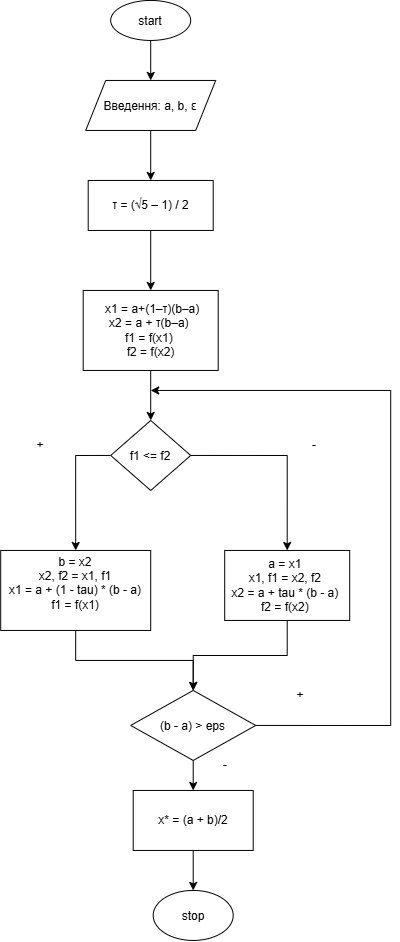

The diagram above was exported from draw.io. Its source (the exported page's mxGraphModel, read from the mxfile embedded in the PNG):
<mxGraphModel dx="896" dy="572" grid="1" gridSize="10" guides="1" tooltips="1" connect="1" arrows="1" fold="1" page="1" pageScale="1" pageWidth="827" pageHeight="1169" background="light-dark(#FFFFFF,#121212)" math="0" shadow="0">
  <root>
    <mxCell id="0" />
    <mxCell id="1" parent="0" />
    <mxCell id="9y_cen3yBtFyJhJgxwWU-3" edge="1" parent="1" source="9y_cen3yBtFyJhJgxwWU-1" style="edgeStyle=orthogonalEdgeStyle;rounded=0;orthogonalLoop=1;jettySize=auto;html=1;exitX=0.5;exitY=1;exitDx=0;exitDy=0;entryX=0.5;entryY=0;entryDx=0;entryDy=0;" target="9y_cen3yBtFyJhJgxwWU-2">
      <mxGeometry relative="1" as="geometry" />
    </mxCell>
    <mxCell id="9y_cen3yBtFyJhJgxwWU-1" parent="1" style="ellipse;whiteSpace=wrap;html=1;shapeInside=1;" value="start" vertex="1">
      <mxGeometry height="40" width="80" x="240" y="80" as="geometry" />
    </mxCell>
    <mxCell id="9y_cen3yBtFyJhJgxwWU-5" edge="1" parent="1" source="9y_cen3yBtFyJhJgxwWU-2" style="edgeStyle=orthogonalEdgeStyle;rounded=0;orthogonalLoop=1;jettySize=auto;html=1;exitX=0.5;exitY=1;exitDx=0;exitDy=0;entryX=0.5;entryY=0;entryDx=0;entryDy=0;" target="9y_cen3yBtFyJhJgxwWU-4">
      <mxGeometry relative="1" as="geometry" />
    </mxCell>
    <mxCell id="9y_cen3yBtFyJhJgxwWU-2" parent="1" style="shape=parallelogram;perimeter=parallelogramPerimeter;whiteSpace=wrap;html=1;shapeInside=1;fixedSize=1;" value="Введення: a, b, ε" vertex="1">
      <mxGeometry height="50" width="130" x="215" y="160" as="geometry" />
    </mxCell>
    <mxCell id="9y_cen3yBtFyJhJgxwWU-7" edge="1" parent="1" source="9y_cen3yBtFyJhJgxwWU-4" style="edgeStyle=orthogonalEdgeStyle;rounded=0;orthogonalLoop=1;jettySize=auto;html=1;exitX=0.5;exitY=1;exitDx=0;exitDy=0;" target="9y_cen3yBtFyJhJgxwWU-6">
      <mxGeometry relative="1" as="geometry" />
    </mxCell>
    <mxCell id="9y_cen3yBtFyJhJgxwWU-4" parent="1" style="whiteSpace=wrap;html=1;" value="τ = (√5 – 1) / 2" vertex="1">
      <mxGeometry height="50" width="125" x="217.5" y="260" as="geometry" />
    </mxCell>
    <mxCell id="9y_cen3yBtFyJhJgxwWU-9" edge="1" parent="1" source="9y_cen3yBtFyJhJgxwWU-6" style="edgeStyle=orthogonalEdgeStyle;rounded=0;orthogonalLoop=1;jettySize=auto;html=1;exitX=0.5;exitY=1;exitDx=0;exitDy=0;entryX=0.5;entryY=0;entryDx=0;entryDy=0;" target="9y_cen3yBtFyJhJgxwWU-8">
      <mxGeometry relative="1" as="geometry" />
    </mxCell>
    <mxCell id="9y_cen3yBtFyJhJgxwWU-6" parent="1" style="whiteSpace=wrap;html=1;" value="&amp;nbsp;x1 = a+(1–τ)(b–a)&lt;br&gt;x2 = a + τ(b–a)&amp;nbsp;&lt;br&gt;f1 = f(x1)&amp;nbsp;&lt;br&gt;f2 = f(x2)" vertex="1">
      <mxGeometry height="80" width="135" x="212.5" y="370" as="geometry" />
    </mxCell>
    <mxCell id="9y_cen3yBtFyJhJgxwWU-11" edge="1" parent="1" source="9y_cen3yBtFyJhJgxwWU-8" style="edgeStyle=orthogonalEdgeStyle;rounded=0;orthogonalLoop=1;jettySize=auto;html=1;exitX=0;exitY=0.5;exitDx=0;exitDy=0;entryX=0.5;entryY=0;entryDx=0;entryDy=0;" target="9y_cen3yBtFyJhJgxwWU-10">
      <mxGeometry relative="1" as="geometry" />
    </mxCell>
    <mxCell id="9y_cen3yBtFyJhJgxwWU-14" edge="1" parent="1" source="9y_cen3yBtFyJhJgxwWU-8" style="edgeStyle=orthogonalEdgeStyle;rounded=0;orthogonalLoop=1;jettySize=auto;html=1;exitX=1;exitY=0.5;exitDx=0;exitDy=0;entryX=0.5;entryY=0;entryDx=0;entryDy=0;" target="9y_cen3yBtFyJhJgxwWU-13">
      <mxGeometry relative="1" as="geometry" />
    </mxCell>
    <mxCell id="9y_cen3yBtFyJhJgxwWU-8" parent="1" style="rhombus;whiteSpace=wrap;html=1;shapeInside=1;" value="f1 &amp;lt;= f2" vertex="1">
      <mxGeometry height="70" width="80" x="240" y="500" as="geometry" />
    </mxCell>
    <mxCell id="9y_cen3yBtFyJhJgxwWU-17" edge="1" parent="1" source="9y_cen3yBtFyJhJgxwWU-10" style="edgeStyle=orthogonalEdgeStyle;rounded=0;orthogonalLoop=1;jettySize=auto;html=1;exitX=0.5;exitY=1;exitDx=0;exitDy=0;" target="9y_cen3yBtFyJhJgxwWU-16">
      <mxGeometry relative="1" as="geometry" />
    </mxCell>
    <mxCell id="9y_cen3yBtFyJhJgxwWU-10" parent="1" style="whiteSpace=wrap;html=1;" value="&lt;div&gt;&amp;nbsp;b = x2&amp;nbsp;&lt;/div&gt;&lt;div&gt;&amp;nbsp;x2, f2 = x1, f1&amp;nbsp;&lt;/div&gt;&lt;div&gt;&amp;nbsp;x1 = a + (1 - tau) * (b - a)&amp;nbsp;&lt;/div&gt;&lt;div&gt;&amp;nbsp;f1 = f(x1)&amp;nbsp;&lt;/div&gt;&lt;div&gt;&lt;br&gt;&lt;/div&gt;" vertex="1">
      <mxGeometry height="80" width="150" x="130" y="630" as="geometry" />
    </mxCell>
    <mxCell id="9y_cen3yBtFyJhJgxwWU-12" parent="1" style="text;html=1;whiteSpace=wrap;strokeColor=none;fillColor=none;align=center;verticalAlign=middle;rounded=0;" value="+" vertex="1">
      <mxGeometry height="30" width="60" x="140" y="510" as="geometry" />
    </mxCell>
    <mxCell id="9y_cen3yBtFyJhJgxwWU-18" edge="1" parent="1" source="9y_cen3yBtFyJhJgxwWU-13" style="edgeStyle=orthogonalEdgeStyle;rounded=0;orthogonalLoop=1;jettySize=auto;html=1;exitX=0.5;exitY=1;exitDx=0;exitDy=0;entryX=0.5;entryY=0;entryDx=0;entryDy=0;" target="9y_cen3yBtFyJhJgxwWU-16">
      <mxGeometry relative="1" as="geometry" />
    </mxCell>
    <mxCell id="9y_cen3yBtFyJhJgxwWU-13" parent="1" style="whiteSpace=wrap;html=1;" value="&lt;div&gt;a = x1&amp;nbsp;&lt;/div&gt;&lt;div&gt;x1, f1 = x2, f2&amp;nbsp;&lt;/div&gt;&lt;div&gt;x2 = a + tau * (b - a)&amp;nbsp;&lt;/div&gt;&lt;div&gt;f2 = f(x2)&amp;nbsp;&lt;/div&gt;" vertex="1">
      <mxGeometry height="70" width="125" x="354" y="630" as="geometry" />
    </mxCell>
    <mxCell id="9y_cen3yBtFyJhJgxwWU-15" parent="1" style="text;html=1;whiteSpace=wrap;strokeColor=none;fillColor=none;align=center;verticalAlign=middle;rounded=0;" value="-" vertex="1">
      <mxGeometry height="30" width="60" x="414" y="510" as="geometry" />
    </mxCell>
    <mxCell id="9y_cen3yBtFyJhJgxwWU-19" edge="1" parent="1" source="9y_cen3yBtFyJhJgxwWU-16" style="edgeStyle=orthogonalEdgeStyle;rounded=0;orthogonalLoop=1;jettySize=auto;html=1;exitX=1;exitY=0.5;exitDx=0;exitDy=0;">
      <mxGeometry relative="1" as="geometry">
        <Array as="points">
          <mxPoint x="520" y="805" />
          <mxPoint x="520" y="470" />
        </Array>
        <mxPoint x="280" y="470" as="targetPoint" />
      </mxGeometry>
    </mxCell>
    <mxCell id="9y_cen3yBtFyJhJgxwWU-22" edge="1" parent="1" source="9y_cen3yBtFyJhJgxwWU-16" style="edgeStyle=orthogonalEdgeStyle;rounded=0;orthogonalLoop=1;jettySize=auto;html=1;exitX=0.5;exitY=1;exitDx=0;exitDy=0;entryX=0.5;entryY=0;entryDx=0;entryDy=0;" target="9y_cen3yBtFyJhJgxwWU-21">
      <mxGeometry relative="1" as="geometry" />
    </mxCell>
    <mxCell id="9y_cen3yBtFyJhJgxwWU-16" parent="1" style="rhombus;whiteSpace=wrap;html=1;shapeInside=1;" value="(b - a) &amp;gt; eps" vertex="1">
      <mxGeometry height="70" width="125" x="260" y="770" as="geometry" />
    </mxCell>
    <mxCell id="9y_cen3yBtFyJhJgxwWU-20" parent="1" style="text;html=1;whiteSpace=wrap;strokeColor=none;fillColor=none;align=center;verticalAlign=middle;rounded=0;" value="-" vertex="1">
      <mxGeometry height="30" width="60" x="325" y="830" as="geometry" />
    </mxCell>
    <mxCell id="9y_cen3yBtFyJhJgxwWU-25" edge="1" parent="1" source="9y_cen3yBtFyJhJgxwWU-21" style="edgeStyle=orthogonalEdgeStyle;rounded=0;orthogonalLoop=1;jettySize=auto;html=1;exitX=0.5;exitY=1;exitDx=0;exitDy=0;entryX=0.5;entryY=0;entryDx=0;entryDy=0;" target="9y_cen3yBtFyJhJgxwWU-24">
      <mxGeometry relative="1" as="geometry" />
    </mxCell>
    <mxCell id="9y_cen3yBtFyJhJgxwWU-21" parent="1" style="whiteSpace=wrap;html=1;" value="x* = (a + b)/2" vertex="1">
      <mxGeometry height="60" width="120" x="262.5" y="870" as="geometry" />
    </mxCell>
    <mxCell id="9y_cen3yBtFyJhJgxwWU-23" parent="1" style="text;html=1;whiteSpace=wrap;strokeColor=none;fillColor=none;align=center;verticalAlign=middle;rounded=0;" value="+" vertex="1">
      <mxGeometry height="30" width="60" x="400" y="760" as="geometry" />
    </mxCell>
    <mxCell id="9y_cen3yBtFyJhJgxwWU-24" parent="1" style="ellipse;whiteSpace=wrap;html=1;shapeInside=1;" value="stop" vertex="1">
      <mxGeometry height="50" width="80" x="282.5" y="970" as="geometry" />
    </mxCell>
  </root>
</mxGraphModel>